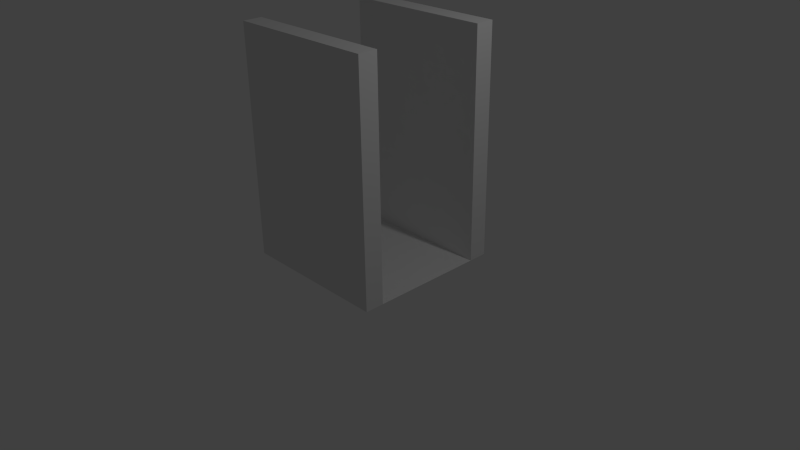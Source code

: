 # Source: LowPolySmallHallTile.blend  (saved by Blender 2.70.0; exported with 4.5.12 LTS)
import bpy
from mathutils import Matrix  # noqa: F401  (used for matrix-valued properties, if any)

bpy.ops.wm.read_factory_settings(use_empty=True)
scene = bpy.context.scene
scene.name = 'Scene'

# ---- collections
col_collection_1 = bpy.data.collections.new('Collection 1'); scene.collection.children.link(col_collection_1)

# ---- world
world_world = bpy.data.worlds.new('World'); scene.world = world_world
world_world.color = (0.05088, 0.05088, 0.05088)
world_world.use_sun_shadow = False
world_world.sun_shadow_jitter_overblur = 0.0
world_world.cycles.sampling_method = 'MANUAL'
world_world.cycles.sample_map_resolution = 256

# ---- cameras
cam_camera = bpy.data.cameras.new('Camera')
cam_camera.clip_end = 100.0
cam_camera.lens = 35.0
cam_camera.sensor_width = 32.0
cam_camera.sensor_height = 18.0
cam_camera.ortho_scale = 7.314
cam_camera.dof.focus_distance = 0.0
cam_camera.dof.aperture_fstop = 128.0

# ---- lights
light_lamp = bpy.data.lights.new('Lamp', 'POINT')
light_lamp.transmission_factor = 0.0
light_lamp.cutoff_distance = 30.0
light_lamp.energy = 100.0
light_lamp.shadow_buffer_clip_start = 1.001
light_lamp.shadow_soft_size = 0.1
light_lamp.shadow_maximum_resolution = 0.006
light_lamp.use_absolute_resolution = True
light_lamp.cycles.use_multiple_importance_sampling = False

# ---- meshes
me_cube_003 = bpy.data.meshes.new('Cube.003')
me_cube_003.from_pydata([(-1.0, -1.0, 0.1894), (-1.0, 1.0, 0.1894), (1.0, 1.0, 0.1894), (1.0, -1.0, 0.1894), (-1.0, -0.75, 0.1894), (0.75, 1.0, 0.1894), (1.0, -0.75, 0.1894), (0.75, -1.0, 0.1894), (0.75, -0.75, 0.1894), (-1.0, 0.75, 0.1894), (-0.75, -1.0, 0.1894), (-0.75, 1.0, 0.1894), (1.0, 0.75, 0.1894), (-0.75, -0.75, 0.1894), (0.75, 0.75, 0.1894), (-0.75, 0.75, 0.1894), (-1.0, -1.0, 59.65), (-1.0, 1.0, 59.65), (1.0, 1.0, 59.65), (1.0, -1.0, 59.65), (-1.0, -0.75, 59.65), (0.75, 1.0, 59.65), (1.0, -0.75, 59.65), (0.75, -1.0, 59.65), (0.75, -0.75, 59.65), (-1.0, 0.75, 59.65), (-0.75, -1.0, 59.65), (-0.75, 1.0, 59.65), (1.0, 0.75, 59.65), (-0.75, -0.75, 59.65), (0.75, 0.75, 59.65), (-0.75, 0.75, 59.65)], [], [(1, 9, 25, 17), (10, 7, 23, 26), (5, 11, 27, 21), (8, 14, 15, 13), (13, 15, 9, 4), (6, 8, 24, 22), (2, 5, 21, 18), (6, 12, 14, 8), (3, 6, 22, 19), (30, 21, 27, 31), (31, 27, 17, 25), (26, 29, 20, 16), (19, 22, 24, 23), (23, 24, 29, 26), (28, 18, 21, 30), (15, 14, 30, 31), (14, 12, 28, 30), (13, 4, 20, 29), (7, 3, 19, 23), (4, 0, 16, 20), (11, 1, 17, 27), (0, 10, 26, 16), (8, 13, 29, 24), (9, 15, 31, 25), (12, 2, 18, 28)])
_uv = me_cube_003.uv_layers.new(name='UVMap')
_uv.uv.foreach_set('vector', [0.7619, 2.506e-10, 0.7857, 0.0, 0.7857, 1.0, 0.7619, 1.0, 0.5952, 0.0, 0.7381, 0.0, 0.7381, 1.0, 0.5952, 1.0, 0.2143, 1.504e-09, 0.3571, 0.0, 0.3571, 1.0, 0.2143, 1.0, 0.8571, 0.1436, 1.0, 0.1436, 1.0, 0.3017, 0.8571, 0.3017, 0.881, 0.1177, 0.881, 0.1429, 0.8571, 0.1429, 0.8571, 0.1177, 0.0, 3.508e-09, 0.02381, 3.007e-09, 0.02381, 1.0, 4.995e-07, 1.0, 0.1905, 2.506e-09, 0.2143, 1.504e-09, 0.2143, 1.0, 0.1905, 1.0, 0.881, 0.09249, 0.881, 0.1177, 0.8571, 0.1177, 0.8571, 0.09249, 0.8095, 0.0, 0.8333, 2.506e-10, 0.8333, 1.0, 0.8095, 1.0, 0.8571, 0.02943, 0.881, 0.02943, 0.881, 0.05466, 0.8571, 0.05466, 0.8571, 0.05466, 0.881, 0.05466, 0.881, 0.05886, 0.8571, 0.05886, 0.8571, 0.08829, 0.881, 0.08829, 0.881, 0.09249, 0.8571, 0.09249, 0.8571, 0.05886, 0.881, 0.05886, 0.881, 0.06306, 0.8571, 0.06306, 0.8571, 0.06306, 0.881, 0.06306, 0.881, 0.08829, 0.8571, 0.08829, 0.8571, 0.02523, 0.881, 0.02523, 0.881, 0.02943, 0.8571, 0.02943, 0.4048, 0.0, 0.5476, 0.0, 0.5476, 1.0, 0.4048, 1.0, 0.5476, 0.0, 0.5714, 0.0, 0.5714, 1.0, 0.5476, 1.0, 0.1667, 1.002e-09, 0.1905, 0.0, 0.1905, 1.0, 0.1667, 1.0, 0.7381, 0.0, 0.7619, 0.0, 0.7619, 1.0, 0.7381, 1.0, 0.7857, 2.506e-10, 0.8095, 0.0, 0.8095, 1.0, 0.7857, 1.0, 0.3571, 0.0, 0.381, 0.0, 0.381, 1.0, 0.3571, 1.0, 0.5714, 0.0, 0.5952, 0.0, 0.5952, 1.0, 0.5714, 1.0, 0.02381, 3.007e-09, 0.1667, 1.002e-09, 0.1667, 1.0, 0.02381, 1.0, 0.381, 0.0, 0.4048, 0.0, 0.4048, 1.0, 0.381, 1.0, 0.8333, 0.0, 0.8571, 1.754e-09, 0.8571, 1.0, 0.8333, 1.0])
me_cube_003.use_remesh_preserve_volume = False
me_cube_003.use_remesh_preserve_attributes = False
me_cube_003.use_mirror_vertex_groups = False
me_cube_003.update()

# ---- objects
ob_lamp = bpy.data.objects.new('Lamp', light_lamp)
ob_camera = bpy.data.objects.new('Camera', cam_camera)
ob_cube_000 = bpy.data.objects.new('Cube.000', me_cube_003)

# ---- transforms, parenting, visibility, modifiers, constraints
ob_lamp.location = (4.076, 1.005, 5.904)
ob_lamp.rotation_euler = (0.6503, 0.05522, 1.866)
ob_lamp.lock_rotations_4d = False
ob_lamp.empty_display_type = 'ARROWS'
ob_lamp.color = (0.0, 0.0, 0.0, 0.0)
ob_lamp.lineart.crease_threshold = 0.0
ob_camera.location = (7.481, -6.508, 5.344)
ob_camera.rotation_euler = (1.109, 0.01082, 0.8149)
ob_camera.lock_rotations_4d = False
ob_camera.empty_display_type = 'ARROWS'
ob_camera.color = (0.0, 0.0, 0.0, 0.0)
ob_camera.display_type = 'WIRE'
ob_camera.lineart.crease_threshold = 0.0
ob_cube_000.location = (0.0, 0.0, 0.0)
ob_cube_000.scale = (1.0, 1.0, 0.05045)
ob_cube_000.lineart.crease_threshold = 0.0

# ---- collection membership
col_collection_1.objects.link(ob_lamp)
col_collection_1.objects.link(ob_camera)
col_collection_1.objects.link(ob_cube_000)

# ---- scene / render settings (as saved in the file)
scene.camera = ob_camera
scene.frame_start = 1; scene.frame_end = 250; scene.frame_set(1)
scene.render.engine = 'BLENDER_EEVEE_NEXT'
scene.render.resolution_percentage = 50
scene.render.dither_intensity = 0.0
scene.cycles.use_denoising = False
scene.cycles.samples = 10
scene.cycles.sampling_pattern = 'TABULATED_SOBOL'
scene.cycles.light_sampling_threshold = 0.0
scene.cycles.use_adaptive_sampling = False
scene.cycles.use_light_tree = False
scene.cycles.blur_glossy = 0.0
scene.cycles.volume_bounces = 1
scene.cycles.pixel_filter_type = 'GAUSSIAN'
scene.cycles.sample_clamp_indirect = 0.0
scene.view_settings.view_transform = 'Standard'
bpy.context.view_layer.update()
